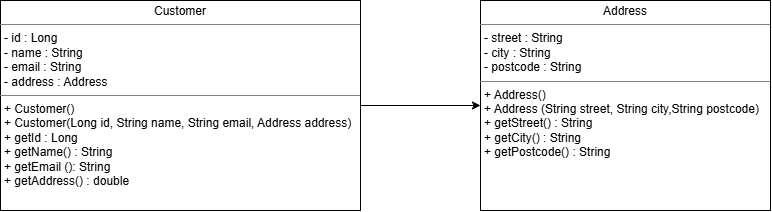

The diagram above was exported from draw.io. Its source (the exported page's mxGraphModel, read from the mxfile embedded in the PNG):
<mxGraphModel dx="1030" dy="562" grid="1" gridSize="10" guides="1" tooltips="1" connect="1" arrows="1" fold="1" page="1" pageScale="1" pageWidth="850" pageHeight="1100" background="light-dark(#FFFFFF,#121212)" math="0" shadow="0">
  <root>
    <mxCell id="0" />
    <mxCell id="1" parent="0" />
    <mxCell id="DdJotSlUP7JaemP04BKd-3" edge="1" parent="1" source="DdJotSlUP7JaemP04BKd-1" style="edgeStyle=orthogonalEdgeStyle;rounded=0;orthogonalLoop=1;jettySize=auto;html=1;entryX=0;entryY=0.5;entryDx=0;entryDy=0;" target="DdJotSlUP7JaemP04BKd-2">
      <mxGeometry relative="1" as="geometry" />
    </mxCell>
    <mxCell id="DdJotSlUP7JaemP04BKd-1" parent="1" style="verticalAlign=top;align=left;overflow=fill;html=1;whiteSpace=wrap;" value="&lt;p style=&quot;margin:0px;margin-top:4px;text-align:center;&quot;&gt;Customer&lt;/p&gt;&lt;hr size=&quot;1&quot; style=&quot;border-style:solid;&quot;&gt;&lt;p style=&quot;margin:0px;margin-left:4px;&quot;&gt;- id : Long&lt;/p&gt;&lt;p style=&quot;margin:0px;margin-left:4px;&quot;&gt;- name : String&lt;/p&gt;&lt;p style=&quot;margin:0px;margin-left:4px;&quot;&gt;- email : String&lt;/p&gt;&lt;p style=&quot;margin:0px;margin-left:4px;&quot;&gt;- address : Address&amp;nbsp;&lt;/p&gt;&lt;hr size=&quot;1&quot; style=&quot;border-style:solid;&quot;&gt;&lt;p style=&quot;margin:0px;margin-left:4px;&quot;&gt;+ Customer()&lt;br&gt;&lt;/p&gt;&lt;p style=&quot;margin:0px;margin-left:4px;&quot;&gt;+ Customer(Long id, String name, String email, Address address)&lt;/p&gt;&lt;p style=&quot;margin:0px;margin-left:4px;&quot;&gt;+ getId : Long&lt;/p&gt;&lt;p style=&quot;margin:0px;margin-left:4px;&quot;&gt;+ getName() : String&lt;/p&gt;&lt;p style=&quot;margin:0px;margin-left:4px;&quot;&gt;+ getEmail (): String&lt;/p&gt;&lt;p style=&quot;margin:0px;margin-left:4px;&quot;&gt;+ getAddress() : double&lt;/p&gt;" vertex="1">
      <mxGeometry height="210" width="360" x="40" y="80" as="geometry" />
    </mxCell>
    <mxCell id="DdJotSlUP7JaemP04BKd-2" parent="1" style="verticalAlign=top;align=left;overflow=fill;html=1;whiteSpace=wrap;" value="&lt;p style=&quot;margin:0px;margin-top:4px;text-align:center;&quot;&gt;Address&lt;/p&gt;&lt;hr size=&quot;1&quot; style=&quot;border-style:solid;&quot;&gt;&lt;p style=&quot;margin:0px;margin-left:4px;&quot;&gt;- street : String&lt;/p&gt;&lt;p style=&quot;margin:0px;margin-left:4px;&quot;&gt;- city : String&lt;/p&gt;&lt;p style=&quot;margin:0px;margin-left:4px;&quot;&gt;- postcode : String&lt;/p&gt;&lt;hr size=&quot;1&quot; style=&quot;border-style:solid;&quot;&gt;&lt;p style=&quot;margin:0px;margin-left:4px;&quot;&gt;+ Address()&lt;br&gt;&lt;/p&gt;&lt;p style=&quot;margin:0px;margin-left:4px;&quot;&gt;+ Address (String street, String city,String postcode)&lt;/p&gt;&lt;p style=&quot;margin:0px;margin-left:4px;&quot;&gt;+ getStreet() : String&lt;/p&gt;&lt;p style=&quot;margin:0px;margin-left:4px;&quot;&gt;+ getCity() : String&lt;/p&gt;&lt;p style=&quot;margin:0px;margin-left:4px;&quot;&gt;+ getPostcode() : String&lt;/p&gt;&lt;p style=&quot;margin:0px;margin-left:4px;&quot;&gt;&lt;br&gt;&lt;/p&gt;" vertex="1">
      <mxGeometry height="210" width="290" x="520" y="80" as="geometry" />
    </mxCell>
  </root>
</mxGraphModel>